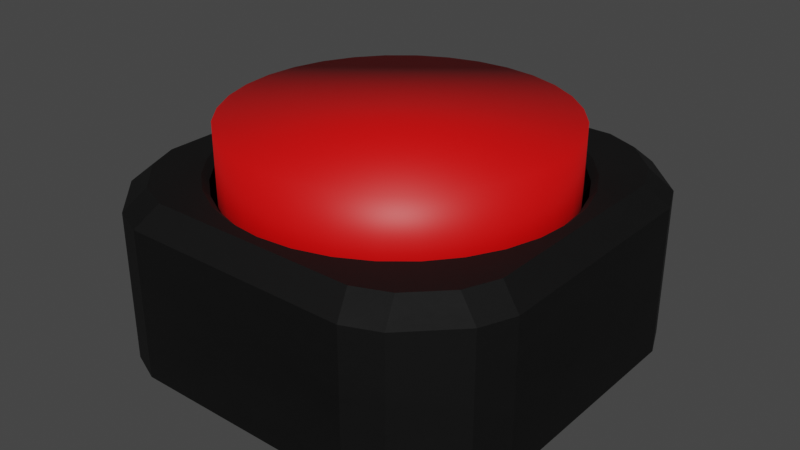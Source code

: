 # Source: bigredbuttonHighPolly.blend  (saved by Blender 3.1.7; exported with 4.5.12 LTS)
import bpy
from mathutils import Matrix  # noqa: F401  (used for matrix-valued properties, if any)

bpy.ops.wm.read_factory_settings(use_empty=True)
scene = bpy.context.scene
scene.name = 'Scene'

# ---- collections
col_collection = bpy.data.collections.new('Collection'); scene.collection.children.link(col_collection)

# ---- materials (node trees are filled in below, after node groups)
mat_metal_black_dixon = bpy.data.materials.new('Metal Black Dixon')
mat_metal_black_dixon.use_transparent_shadow = False
mat_metal_black_dixon.pass_index = 1
mat_metal_black_dixon.diffuse_color = (0.02038, 0.02038, 0.02038, 1.0)
mat_metal_black_dixon.roughness = 0.9083
mat_metal_black_dixon.metallic = 1.0
mat_material_002 = bpy.data.materials.new('Material.002')
mat_material_002.use_transparent_shadow = False

# ---- material node trees
mat_metal_black_dixon.use_nodes = True; mat_metal_black_dixon.node_tree.nodes.clear()
_N = mat_metal_black_dixon.node_tree.nodes; _L = mat_metal_black_dixon.node_tree.links
n0 = _N.new('ShaderNodeOutputMaterial'); n0.name = 'Material Output'; n0.location = (300, 300)
n1 = _N.new('ShaderNodeBsdfPrincipled'); n1.name = 'Principled BSDF'; n1.location = (10, 300)
n1.distribution = 'GGX'
n1.subsurface_method = 'BURLEY'
n1.inputs[1].default_value = 1.0
n1.inputs[3].default_value = 1.45
n1.inputs[13].default_value = 0.6045
n1.inputs[27].default_value = (0.0, 0.0, 0.0, 1.0)
n1.inputs[28].default_value = 1.0
n2 = _N.new('ShaderNodeRGB'); n2.name = 'RGB'; n2.location = (-262, 378)
n2.outputs[0].default_value = (0.02452, 0.02452, 0.02452, 1.0)
n3 = _N.new('ShaderNodeTexCoord'); n3.name = 'Texture Coordinate.001'; n3.location = (-1663, 314)
n4 = _N.new('ShaderNodeMapping'); n4.name = 'Mapping.001'; n4.location = (-1455, 321)
n4.width = 240
n5 = _N.new('ShaderNodeTexNoise'); n5.name = 'Noise Texture.001'; n5.location = (-1057, 263)
n5.inputs[2].default_value = 0.1
n5.inputs[3].default_value = 16.0
n5.inputs[4].default_value = 0.7667
n6 = _N.new('ShaderNodeValToRGB'); n6.name = 'ColorRamp.001'; n6.location = (-708, 177)
n6.color_ramp.interpolation = 'B_SPLINE'
while len(n6.color_ramp.elements) > 1: n6.color_ramp.elements.remove(n6.color_ramp.elements[-1])
n6.color_ramp.elements[0].position = 0.2818; n6.color_ramp.elements[0].color = (0.0, 0.0, 0.0, 1.0)
_e = n6.color_ramp.elements.new(0.55); _e.color = (1.0, 1.0, 1.0, 1.0)
n7 = _N.new('ShaderNodeBump'); n7.name = 'Bump'; n7.location = (-280, -170)
n7.inputs[0].default_value = 0.01
n7.inputs[1].default_value = 1.0
n7.inputs[2].default_value = 1.0
_L.new(n4.outputs[0], n5.inputs[0])
_L.new(n3.outputs[0], n4.inputs[0])
_L.new(n2.outputs[0], n1.inputs[0])
_L.new(n5.outputs[1], n6.inputs[0])
_L.new(n6.outputs[0], n1.inputs[2])
_L.new(n6.outputs[0], n7.inputs[3])
_L.new(n7.outputs[0], n1.inputs[5])
_L.new(n1.outputs[0], n0.inputs[0])
n0.is_active_output = True
mat_material_002.use_nodes = True; mat_material_002.node_tree.nodes.clear()
_N = mat_material_002.node_tree.nodes; _L = mat_material_002.node_tree.links
n0 = _N.new('ShaderNodeOutputMaterial'); n0.name = 'Material Output'; n0.location = (300, 300)
n1 = _N.new('ShaderNodeBsdfPrincipled'); n1.name = 'Principled BSDF'; n1.location = (10, 300)
n1.distribution = 'GGX'
n1.subsurface_method = 'RANDOM_WALK_SKIN'
n1.inputs[0].default_value = (0.8, 0.0009353, 0.0009353, 1.0)
n1.inputs[3].default_value = 1.45
n1.inputs[27].default_value = (0.0, 0.0, 0.0, 1.0)
n1.inputs[28].default_value = 1.0
_L.new(n1.outputs[0], n0.inputs[0])
n0.is_active_output = True

# ---- world
world_world = bpy.data.worlds.new('World'); scene.world = world_world
world_world.use_nodes = True; world_world.node_tree.nodes.clear()
_N = world_world.node_tree.nodes; _L = world_world.node_tree.links
n0 = _N.new('ShaderNodeOutputWorld'); n0.name = 'World Output'; n0.location = (300, 300)
n1 = _N.new('ShaderNodeBackground'); n1.name = 'Background'; n1.location = (10, 300)
n1.inputs[0].default_value = (0.05088, 0.05088, 0.05088, 1.0)
_L.new(n1.outputs[0], n0.inputs[0])
n0.is_active_output = True
world_world.color = (0.05088, 0.05088, 0.05088)
world_world.use_sun_shadow = False
world_world.sun_shadow_jitter_overblur = 0.0

# ---- meshes
me_cube_001 = bpy.data.meshes.new('Cube.001')
me_cube_001.from_pydata([(-0.0551, -0.1, -7.451e-09), (9.313e-10, 0.08129, 0.0388), (-0.07109, -0.09338, -7.451e-09), (0.01586, 0.07973, 0.0388), (-0.09338, -0.07109, -7.451e-09), (-0.1, -0.0551, -7.451e-09), (0.03111, 0.0751, 0.0388), (-0.1, 0.0551, -7.451e-09), (-0.09338, 0.07109, -7.451e-09), (0.04516, 0.06759, 0.0388), (-0.07109, 0.09338, -7.451e-09), (-0.0551, 0.1, -7.451e-09), (0.1, -0.0551, -7.451e-09), (0.05748, 0.05748, 0.0388), (0.09338, -0.07109, -7.451e-09), (0.07109, -0.09338, -7.451e-09), (0.06759, 0.04516, 0.0388), (0.0551, -0.1, -7.451e-09), (0.0551, 0.1, -7.451e-09), (0.0751, 0.03111, 0.0388), (0.07109, 0.09338, -7.451e-09), (0.09338, 0.07109, -7.451e-09), (0.07973, 0.01586, 0.0388), (0.1, 0.0551, -7.451e-09), (0.08129, -3.088e-09, 0.0388), (-0.08949, -0.05074, 0.2), (-0.08286, -0.06674, 0.2), (0.07973, -0.01586, 0.0388), (-0.1, -0.05509, 0.1768), (-0.09337, -0.07109, 0.1768), (0.0751, -0.03111, 0.0388), (-0.06674, -0.08286, 0.2), (-0.05074, -0.08949, 0.2), (-0.07109, -0.09337, 0.1768), (0.06759, -0.04516, 0.0388), (-0.05509, -0.1, 0.1768), (-0.05074, 0.08949, 0.2), (0.05748, -0.05748, 0.0388), (-0.06674, 0.08286, 0.2), (0.04516, -0.06759, 0.0388), (-0.05509, 0.1, 0.1768), (-0.07109, 0.09337, 0.1768), (0.03111, -0.0751, 0.0388), (-0.08286, 0.06674, 0.2), (-0.08949, 0.05074, 0.2), (0.01586, -0.07973, 0.0388), (-0.09337, 0.07109, 0.1768), (-0.1, 0.05509, 0.1768), (0.05074, -0.08949, 0.2), (-6.175e-09, -0.08129, 0.0388), (0.06674, -0.08286, 0.2), (-0.01586, -0.07973, 0.0388), (0.05509, -0.1, 0.1768), (0.07109, -0.09337, 0.1768), (0.08286, -0.06674, 0.2), (-0.03111, -0.0751, 0.0388), (0.08949, -0.05074, 0.2), (0.09337, -0.07109, 0.1768), (-0.04516, -0.06759, 0.0388), (0.1, -0.05509, 0.1768), (-0.05748, -0.05748, 0.0388), (0.08949, 0.05074, 0.2), (0.08286, 0.06674, 0.2), (0.1, 0.05509, 0.1768), (-0.06759, -0.04516, 0.0388), (0.09337, 0.07109, 0.1768), (0.06674, 0.08286, 0.2), (-0.0751, -0.03111, 0.0388), (0.05074, 0.08949, 0.2), (-0.07973, -0.01586, 0.0388), (0.07109, 0.09337, 0.1768), (0.05509, 0.1, 0.1768), (-0.08129, 1.435e-09, 0.0388), (-0.07973, 0.01586, 0.0388), (-0.0751, 0.03111, 0.0388), (-0.06759, 0.04516, 0.0388), (-0.05748, 0.05748, 0.0388), (-0.04516, 0.06759, 0.0388), (-0.03111, 0.0751, 0.0388), (-0.01586, 0.07973, 0.0388), (0.04688, -0.07016, 0.2), (0.04516, -0.06759, 0.1923), (0.03229, -0.07796, 0.2), (0.03111, -0.0751, 0.1923), (0.07796, 0.03229, 0.2), (0.0751, 0.03111, 0.1923), (0.07016, 0.04688, 0.2), (0.06759, 0.04516, 0.1923), (0.08438, -3.289e-09, 0.2), (0.08129, -3.088e-09, 0.1923), (0.07973, 0.01586, 0.1923), (0.08276, 0.01646, 0.2), (0.01646, -0.08276, 0.2), (0.01586, -0.07973, 0.1923), (-0.04688, 0.07016, 0.2), (-0.04516, 0.06759, 0.1923), (-0.03229, 0.07796, 0.2), (-0.03111, 0.0751, 0.1923), (-0.01646, 0.08276, 0.2), (-0.01586, 0.07973, 0.1923), (2.212e-09, 0.08438, 0.2), (9.313e-10, 0.08129, 0.1923), (-6.548e-09, -0.08438, 0.2), (-6.175e-09, -0.08129, 0.1923), (-0.08438, 1.397e-09, 0.2), (-0.08129, 1.435e-09, 0.1923), (-0.07016, -0.04688, 0.2), (-0.06759, -0.04516, 0.1923), (-0.07796, -0.03229, 0.2), (-0.0751, -0.03111, 0.1923), (-0.07973, -0.01586, 0.1923), (-0.08276, -0.01646, 0.2), (-0.01646, -0.08276, 0.2), (-0.01586, -0.07973, 0.1923), (-0.03229, -0.07796, 0.2), (-0.03111, -0.0751, 0.1923), (-0.04688, -0.07016, 0.2), (-0.04516, -0.06759, 0.1923), (-0.0704, 0.03991, 0.1923), (-0.07307, 0.04143, 0.2), (-0.07016, 0.04688, 0.2), (-0.06759, 0.04516, 0.1923), (-0.05748, 0.05748, 0.1923), (-0.05967, 0.05967, 0.2), (0.03229, 0.07796, 0.2), (0.03111, 0.0751, 0.1923), (0.01646, 0.08276, 0.2), (0.01586, 0.07973, 0.1923), (0.04516, 0.06759, 0.1923), (0.04688, 0.07016, 0.2), (0.05748, 0.05748, 0.1923), (0.05967, 0.05967, 0.2), (0.08276, -0.01646, 0.2), (0.07973, -0.01586, 0.1923), (-0.05748, -0.05748, 0.1923), (-0.05967, -0.05967, 0.2), (0.0704, -0.03991, 0.1923), (0.07307, -0.04143, 0.2), (0.07796, -0.03229, 0.2), (0.0751, -0.03111, 0.1923), (-0.07973, 0.01586, 0.1923), (-0.08276, 0.01646, 0.2), (-0.07796, 0.03229, 0.2), (-0.0751, 0.03111, 0.1923), (0.06759, -0.04516, 0.1923), (0.07016, -0.04688, 0.2), (0.05748, -0.05748, 0.1923), (0.05967, -0.05967, 0.2)], [], [(11, 40, 71, 18), (31, 26, 29, 33), (5, 28, 47, 7), (48, 32, 35, 52), (23, 63, 59, 12), (41, 10, 8, 46), (53, 15, 14, 57), (65, 21, 20, 70), (17, 52, 35, 0), (25, 44, 47, 28), (71, 40, 36, 68), (59, 63, 61, 56), (16, 19, 85, 87), (37, 39, 81, 146), (43, 38, 41, 46), (66, 62, 65, 70), (54, 50, 53, 57), (17, 0, 2, 4, 5, 7, 8, 10, 11, 18, 20, 21, 23, 12, 14, 15), (35, 32, 31, 33), (25, 28, 29, 26), (47, 44, 43, 46), (36, 40, 41, 38), (71, 68, 66, 70), (61, 63, 65, 62), (59, 56, 54, 57), (48, 52, 53, 50), (0, 35, 33, 2), (28, 5, 4, 29), (46, 8, 7, 47), (15, 53, 52, 17), (40, 11, 10, 41), (70, 20, 18, 71), (12, 59, 57, 14), (21, 65, 63, 23), (2, 33, 29, 4), (49, 51, 113, 103), (128, 9, 13, 130), (127, 3, 6, 125), (27, 30, 139, 133), (22, 24, 89, 90), (13, 16, 87, 130), (137, 56, 61, 62, 66, 68, 36, 38, 43, 44, 119, 120, 123, 94, 96, 98, 100, 126, 124, 129, 131, 86, 84, 91, 88, 132, 138), (24, 27, 133, 89), (45, 49, 103, 93), (30, 34, 144, 136, 139), (140, 73, 74, 143), (42, 45, 93, 83), (44, 25, 26, 31, 32, 48, 50, 54, 56, 137, 145, 147, 80, 82, 92, 102, 112, 114, 116, 135, 106, 108, 111, 104, 141, 142, 119), (19, 22, 90, 85), (95, 77, 78, 97), (105, 72, 73, 140), (55, 58, 117, 115), (58, 60, 134, 117), (143, 74, 75, 121, 118), (109, 67, 69, 110), (134, 60, 64, 107), (51, 55, 115, 113), (107, 64, 67, 109), (110, 69, 72, 105), (34, 37, 146, 144), (121, 75, 76, 122), (125, 6, 9, 128), (97, 78, 79, 99), (122, 76, 77, 95), (99, 79, 1, 101), (101, 1, 3, 127), (58, 55, 51, 49, 45, 42, 39, 37, 34, 30, 27, 24, 22, 19, 16, 13, 9, 6, 3, 1, 79, 78, 77, 76, 75, 74, 73, 72, 69, 67, 64, 60), (85, 90, 91, 84), (88, 91, 90, 89), (81, 83, 82, 80), (84, 86, 87, 85), (97, 99, 98, 96), (93, 103, 102, 92), (109, 110, 111, 108), (113, 115, 114, 112), (121, 122, 123, 120), (101, 127, 126, 100), (125, 128, 129, 124), (128, 130, 131, 129), (89, 133, 132, 88), (117, 134, 135, 116), (137, 138, 139, 136), (105, 140, 141, 104), (140, 143, 142, 141), (136, 144, 145, 137), (144, 146, 147, 145), (80, 147, 146, 81), (104, 111, 110, 105), (124, 126, 127, 125), (83, 93, 92, 82), (95, 97, 96, 94), (99, 101, 100, 98), (107, 109, 108, 106), (103, 113, 112, 102), (115, 117, 116, 114), (118, 121, 120, 119), (94, 123, 122, 95), (86, 131, 130, 87), (106, 135, 134, 107), (119, 142, 143, 118), (133, 139, 138, 132), (39, 42, 83, 81)])
_uv = me_cube_001.uv_layers.new(name='UVMap')
_uv.uv.foreach_set('vector', [0.375, 0.3061, 0.6119, 0.3061, 0.6119, 0.4439, 0.375, 0.4439, 0.8334, 0.7286, 0.8536, 0.7084, 0.8667, 0.7139, 0.8389, 0.7417, 0.375, 0.05613, 0.6119, 0.05613, 0.6119, 0.1939, 0.375, 0.1939, 0.6866, 0.7369, 0.8134, 0.7369, 0.8189, 0.75, 0.6811, 0.75, 0.375, 0.5561, 0.6119, 0.5561, 0.6119, 0.6939, 0.375, 0.6939, 0.6119, 0.2779, 0.375, 0.2779, 0.375, 0.2221, 0.6119, 0.2221, 0.6119, 0.7779, 0.375, 0.7779, 0.375, 0.7221, 0.6119, 0.7221, 0.6119, 0.5279, 0.375, 0.5279, 0.375, 0.4721, 0.6119, 0.4721, 0.375, 0.8061, 0.6119, 0.8061, 0.6119, 0.9439, 0.375, 0.9439, 0.8619, 0.6884, 0.8619, 0.5616, 0.875, 0.5561, 0.875, 0.6939, 0.6811, 0.5, 0.8189, 0.5, 0.8134, 0.5131, 0.6866, 0.5131, 0.6119, 0.6939, 0.6119, 0.5561, 0.6381, 0.5616, 0.6381, 0.6884, 0.8438, 0.5, 0.8125, 0.5, 0.8125, 0.5959, 0.8438, 0.5959, 0.625, 0.5, 0.5938, 0.5, 0.5938, 0.5959, 0.625, 0.5959, 0.8536, 0.5416, 0.8334, 0.5214, 0.8389, 0.5083, 0.8667, 0.5361, 0.6666, 0.5214, 0.6464, 0.5416, 0.6333, 0.5361, 0.6611, 0.5083, 0.6464, 0.7084, 0.6666, 0.7286, 0.6611, 0.7417, 0.6333, 0.7139, 0.3189, 0.75, 0.1811, 0.75, 0.1611, 0.7417, 0.1333, 0.7139, 0.125, 0.6939, 0.125, 0.5561, 0.1333, 0.5361, 0.1611, 0.5083, 0.1811, 0.5, 0.3189, 0.5, 0.3389, 0.5083, 0.3667, 0.5361, 0.375, 0.5561, 0.375, 0.6939, 0.3667, 0.7139, 0.3389, 0.7417, 0.8189, 0.75, 0.8134, 0.7369, 0.8334, 0.7286, 0.8389, 0.7417, 0.8619, 0.6884, 0.875, 0.6939, 0.8667, 0.7139, 0.8536, 0.7084, 0.875, 0.5561, 0.8619, 0.5616, 0.8536, 0.5416, 0.8667, 0.5361, 0.8134, 0.5131, 0.8189, 0.5, 0.8389, 0.5083, 0.8334, 0.5214, 0.6811, 0.5, 0.6866, 0.5131, 0.6666, 0.5214, 0.6611, 0.5083, 0.6381, 0.5499, 0.6258, 0.5448, 0.6333, 0.5361, 0.6464, 0.5416, 0.6258, 0.7052, 0.6381, 0.7001, 0.6464, 0.7084, 0.6333, 0.7139, 0.6866, 0.7369, 0.6811, 0.75, 0.6611, 0.7417, 0.6666, 0.7286, 0.375, 0.0, 0.6119, 0.0, 0.6119, 0.008282, 0.375, 0.008279, 0.6119, 0.05613, 0.375, 0.05613, 0.375, 0.03614, 0.6119, 0.03614, 0.6119, 0.2221, 0.375, 0.2221, 0.375, 0.1939, 0.6119, 0.1939, 0.375, 0.7779, 0.6119, 0.7779, 0.6119, 0.8061, 0.375, 0.8061, 0.6119, 0.3061, 0.375, 0.3061, 0.375, 0.2779, 0.6119, 0.2779, 0.6119, 0.4721, 0.375, 0.4721, 0.375, 0.4439, 0.6119, 0.4439, 0.375, 0.6939, 0.6119, 0.6939, 0.6119, 0.7221, 0.375, 0.7221, 0.375, 0.5279, 0.6119, 0.5279, 0.6119, 0.5561, 0.375, 0.5561, 0.375, 0.008279, 0.6119, 0.008282, 0.6119, 0.03614, 0.375, 0.03614, 0.5, 0.5, 0.4688, 0.5, 0.4688, 0.5959, 0.5, 0.5959, 0.9062, 0.5959, 0.9062, 0.5, 0.875, 0.5, 0.875, 0.5959, 0.9688, 0.5959, 0.9688, 0.5, 0.9375, 0.5, 0.9375, 0.5959, 0.7188, 0.5, 0.6875, 0.5, 0.6875, 0.5959, 0.7188, 0.5959, 0.7812, 0.5, 0.75, 0.5, 0.75, 0.5959, 0.7812, 0.5959, 0.875, 0.5, 0.8438, 0.5, 0.8438, 0.5959, 0.875, 0.5959, 0.6587, 0.6768, 0.6381, 0.6884, 0.6381, 0.5616, 0.6464, 0.5416, 0.6666, 0.5214, 0.6866, 0.5131, 0.8134, 0.5131, 0.8334, 0.5214, 0.8536, 0.5416, 0.8619, 0.5616, 0.8413, 0.5732, 0.8377, 0.5664, 0.8246, 0.5504, 0.8086, 0.5373, 0.7904, 0.5276, 0.7706, 0.5216, 0.75, 0.5195, 0.7294, 0.5216, 0.7096, 0.5276, 0.6914, 0.5373, 0.6754, 0.5504, 0.6623, 0.5664, 0.6526, 0.5846, 0.6466, 0.6044, 0.6445, 0.625, 0.6466, 0.6456, 0.6526, 0.6654, 0.75, 0.5, 0.7188, 0.5, 0.7188, 0.5959, 0.75, 0.5959, 0.5312, 0.5, 0.5, 0.5, 0.5, 0.5959, 0.5312, 0.5959, 0.6875, 0.5, 0.6562, 0.5, 0.6562, 0.5959, 0.6679, 0.5959, 0.6875, 0.5959, 0.2188, 0.5959, 0.2188, 0.5, 0.1875, 0.5, 0.1875, 0.5959, 0.5625, 0.5, 0.5312, 0.5, 0.5312, 0.5959, 0.5625, 0.5959, 0.8619, 0.5616, 0.8619, 0.6884, 0.8536, 0.7084, 0.8334, 0.7286, 0.8134, 0.7369, 0.6866, 0.7369, 0.6666, 0.7286, 0.6464, 0.7084, 0.6381, 0.6884, 0.6587, 0.6768, 0.6623, 0.6836, 0.6754, 0.6996, 0.6914, 0.7127, 0.7096, 0.7224, 0.7294, 0.7284, 0.75, 0.7305, 0.7706, 0.7284, 0.7904, 0.7224, 0.8086, 0.7127, 0.8246, 0.6996, 0.8377, 0.6836, 0.8474, 0.6654, 0.8534, 0.6456, 0.8555, 0.625, 0.8534, 0.6044, 0.8474, 0.5846, 0.8413, 0.5732, 0.8125, 0.5, 0.7812, 0.5, 0.7812, 0.5959, 0.8125, 0.5959, 0.09375, 0.5959, 0.09375, 0.5, 0.0625, 0.5, 0.0625, 0.5959, 0.25, 0.5959, 0.25, 0.5, 0.2188, 0.5, 0.2188, 0.5959, 0.4375, 0.5, 0.4062, 0.5, 0.4062, 0.5959, 0.4375, 0.5959, 0.4062, 0.5, 0.375, 0.5, 0.375, 0.5959, 0.4062, 0.5959, 0.1875, 0.5959, 0.1875, 0.5, 0.1562, 0.5, 0.1562, 0.5959, 0.1679, 0.5959, 0.3125, 0.5959, 0.3125, 0.5, 0.2812, 0.5, 0.2812, 0.5959, 0.375, 0.5959, 0.375, 0.5, 0.3438, 0.5, 0.3438, 0.5959, 0.4688, 0.5, 0.4375, 0.5, 0.4375, 0.5959, 0.4688, 0.5959, 0.3438, 0.5959, 0.3438, 0.5, 0.3125, 0.5, 0.3125, 0.5959, 0.2812, 0.5959, 0.2812, 0.5, 0.25, 0.5, 0.25, 0.5959, 0.6562, 0.5, 0.625, 0.5, 0.625, 0.5959, 0.6562, 0.5959, 0.1562, 0.5959, 0.1562, 0.5, 0.125, 0.5, 0.125, 0.5959, 0.9375, 0.5959, 0.9375, 0.5, 0.9062, 0.5, 0.9062, 0.5959, 0.0625, 0.5959, 0.0625, 0.5, 0.03125, 0.5, 0.03125, 0.5959, 0.125, 0.5959, 0.125, 0.5, 0.09375, 0.5, 0.09375, 0.5959, 0.03125, 0.5959, 0.03125, 0.5, 0.0, 0.5, 0.0, 0.5959, 1.0, 0.5959, 1.0, 0.5, 0.9688, 0.5, 0.9688, 0.5959, 0.6167, 0.05045, 0.6582, 0.02827, 0.7032, 0.01461, 0.75, 0.01, 0.7968, 0.01461, 0.8418, 0.02827, 0.8833, 0.05045, 0.9197, 0.08029, 0.9496, 0.1167, 0.9717, 0.1582, 0.9854, 0.2032, 0.99, 0.25, 0.9854, 0.2968, 0.9717, 0.3418, 0.9496, 0.3833, 0.9197, 0.4197, 0.8833, 0.4496, 0.8418, 0.4717, 0.7968, 0.4854, 0.75, 0.49, 0.7032, 0.4854, 0.6582, 0.4717, 0.6167, 0.4496, 0.5803, 0.4197, 0.5504, 0.3833, 0.5283, 0.3418, 0.5146, 0.2968, 0.51, 0.25, 0.5146, 0.2032, 0.5283, 0.1582, 0.5504, 0.1167, 0.5803, 0.08029, 0.6561, 0.5861, 0.6503, 0.6052, 0.6466, 0.6044, 0.6526, 0.5846, 0.6445, 0.625, 0.6466, 0.6044, 0.6503, 0.6052, 0.6484, 0.625, 0.6935, 0.7095, 0.7111, 0.7189, 0.7096, 0.7224, 0.6914, 0.7127, 0.6526, 0.5846, 0.6623, 0.5664, 0.6655, 0.5685, 0.6561, 0.5861, 0.7889, 0.5311, 0.7698, 0.5253, 0.7706, 0.5216, 0.7904, 0.5276, 0.7302, 0.7247, 0.75, 0.7266, 0.75, 0.7305, 0.7294, 0.7284, 0.8439, 0.6639, 0.8497, 0.6448, 0.8534, 0.6456, 0.8474, 0.6654, 0.7698, 0.7247, 0.7889, 0.7189, 0.7904, 0.7224, 0.7706, 0.7284, 0.8345, 0.5685, 0.8219, 0.5531, 0.8246, 0.5504, 0.8377, 0.5664, 0.75, 0.5234, 0.7302, 0.5253, 0.7294, 0.5216, 0.75, 0.5195, 0.7111, 0.5311, 0.6935, 0.5405, 0.6914, 0.5373, 0.7096, 0.5276, 0.6935, 0.5405, 0.6781, 0.5531, 0.6754, 0.5504, 0.6914, 0.5373, 0.6484, 0.625, 0.6503, 0.6448, 0.6466, 0.6456, 0.6445, 0.625, 0.8065, 0.7095, 0.8219, 0.6969, 0.8246, 0.6996, 0.8086, 0.7127, 0.6587, 0.6768, 0.6526, 0.6654, 0.6561, 0.6639, 0.662, 0.6749, 0.8516, 0.625, 0.8497, 0.6052, 0.8534, 0.6044, 0.8555, 0.625, 0.8497, 0.6052, 0.8439, 0.5861, 0.8474, 0.5846, 0.8534, 0.6044, 0.662, 0.6749, 0.6655, 0.6815, 0.6623, 0.6836, 0.6587, 0.6768, 0.6655, 0.6815, 0.6781, 0.6969, 0.6754, 0.6996, 0.6623, 0.6836, 0.6914, 0.7127, 0.6754, 0.6996, 0.6781, 0.6969, 0.6935, 0.7095, 0.8555, 0.625, 0.8534, 0.6456, 0.8497, 0.6448, 0.8516, 0.625, 0.7096, 0.5276, 0.7294, 0.5216, 0.7302, 0.5253, 0.7111, 0.5311, 0.7111, 0.7189, 0.7302, 0.7247, 0.7294, 0.7284, 0.7096, 0.7224, 0.8065, 0.5405, 0.7889, 0.5311, 0.7904, 0.5276, 0.8086, 0.5373, 0.7698, 0.5253, 0.75, 0.5234, 0.75, 0.5195, 0.7706, 0.5216, 0.8345, 0.6815, 0.8439, 0.6639, 0.8474, 0.6654, 0.8377, 0.6836, 0.75, 0.7266, 0.7698, 0.7247, 0.7706, 0.7284, 0.75, 0.7305, 0.7889, 0.7189, 0.8065, 0.7095, 0.8086, 0.7127, 0.7904, 0.7224, 0.838, 0.5751, 0.8345, 0.5685, 0.8377, 0.5664, 0.8413, 0.5732, 0.8086, 0.5373, 0.8246, 0.5504, 0.8219, 0.5531, 0.8065, 0.5405, 0.6623, 0.5664, 0.6754, 0.5504, 0.6781, 0.5531, 0.6655, 0.5685, 0.8377, 0.6836, 0.8246, 0.6996, 0.8219, 0.6969, 0.8345, 0.6815, 0.8413, 0.5732, 0.8474, 0.5846, 0.8439, 0.5861, 0.838, 0.5751, 0.6503, 0.6448, 0.6561, 0.6639, 0.6526, 0.6654, 0.6466, 0.6456, 0.5938, 0.5, 0.5625, 0.5, 0.5625, 0.5959, 0.5938, 0.5959])
_uv = me_cube_001.uv_layers.new(name='automap')
_uv.uv.foreach_set('vector', [0.4559, 0.5, 0.4559, 0.6415, 0.5441, 0.6415, 0.5441, 0.5, 0.4466, 0.66, 0.4337, 0.66, 0.4253, 0.6415, 0.4431, 0.6415, 0.4559, 0.5, 0.4559, 0.6415, 0.5441, 0.6415, 0.5441, 0.5, 0.5406, 0.66, 0.4594, 0.66, 0.4559, 0.6415, 0.5441, 0.6415, 0.5441, 0.5, 0.5441, 0.6415, 0.4559, 0.6415, 0.4559, 0.5, 0.4431, 0.6415, 0.4431, 0.5, 0.4253, 0.5, 0.4253, 0.6415, 0.5569, 0.6415, 0.5569, 0.5, 0.5747, 0.5, 0.5747, 0.6415, 0.5747, 0.6415, 0.5747, 0.5, 0.5569, 0.5, 0.5569, 0.6415, 0.5441, 0.5, 0.5441, 0.6415, 0.4559, 0.6415, 0.4559, 0.5, 0.4594, 0.66, 0.5406, 0.66, 0.5441, 0.6415, 0.4559, 0.6415, 0.5441, 0.6415, 0.4559, 0.6415, 0.4594, 0.66, 0.5406, 0.66, 0.4559, 0.6415, 0.5441, 0.6415, 0.5406, 0.66, 0.4594, 0.66, 0.5361, 0.531, 0.5249, 0.531, 0.5249, 0.6539, 0.5361, 0.6539, 0.546, 0.531, 0.5361, 0.531, 0.5361, 0.6539, 0.546, 0.6539, 0.4337, 0.66, 0.4466, 0.66, 0.4431, 0.6415, 0.4253, 0.6415, 0.5534, 0.66, 0.5663, 0.66, 0.5747, 0.6415, 0.5569, 0.6415, 0.5663, 0.66, 0.5534, 0.66, 0.5569, 0.6415, 0.5747, 0.6415, 0.5441, 0.42, 0.4559, 0.42, 0.4431, 0.4253, 0.4253, 0.4431, 0.42, 0.4559, 0.42, 0.5441, 0.4253, 0.5569, 0.4431, 0.5747, 0.4559, 0.58, 0.5441, 0.58, 0.5569, 0.5747, 0.5747, 0.5569, 0.58, 0.5441, 0.58, 0.4559, 0.5747, 0.4431, 0.5569, 0.4253, 0.4559, 0.6415, 0.4594, 0.66, 0.4466, 0.66, 0.4431, 0.6415, 0.4594, 0.66, 0.4559, 0.6415, 0.4431, 0.6415, 0.4466, 0.66, 0.5441, 0.6415, 0.5406, 0.66, 0.5534, 0.66, 0.5569, 0.6415, 0.4594, 0.66, 0.4559, 0.6415, 0.4431, 0.6415, 0.4466, 0.66, 0.5441, 0.6415, 0.5406, 0.66, 0.5534, 0.66, 0.5569, 0.6415, 0.5406, 0.66, 0.5441, 0.6415, 0.5569, 0.6415, 0.5534, 0.66, 0.4559, 0.6415, 0.4594, 0.66, 0.4466, 0.66, 0.4431, 0.6415, 0.5406, 0.66, 0.5441, 0.6415, 0.5569, 0.6415, 0.5534, 0.66, 0.4559, 0.5, 0.4559, 0.6415, 0.4431, 0.6415, 0.4431, 0.5, 0.4559, 0.6415, 0.4559, 0.5, 0.4431, 0.5, 0.4431, 0.6415, 0.5569, 0.6415, 0.5569, 0.5, 0.5441, 0.5, 0.5441, 0.6415, 0.5569, 0.5, 0.5569, 0.6415, 0.5441, 0.6415, 0.5441, 0.5, 0.4559, 0.6415, 0.4559, 0.5, 0.4431, 0.5, 0.4431, 0.6415, 0.5569, 0.6415, 0.5569, 0.5, 0.5441, 0.5, 0.5441, 0.6415, 0.4559, 0.5, 0.4559, 0.6415, 0.4431, 0.6415, 0.4431, 0.5, 0.5569, 0.5, 0.5569, 0.6415, 0.5441, 0.6415, 0.5441, 0.5, 0.4431, 0.5, 0.4431, 0.6415, 0.4253, 0.6415, 0.4253, 0.5, 0.5, 0.531, 0.4873, 0.531, 0.4873, 0.6539, 0.5, 0.6539, 0.5361, 0.6539, 0.5361, 0.531, 0.546, 0.531, 0.546, 0.6539, 0.5127, 0.6539, 0.5127, 0.531, 0.5249, 0.531, 0.5249, 0.6539, 0.4873, 0.531, 0.4751, 0.531, 0.4751, 0.6539, 0.4873, 0.6539, 0.5127, 0.531, 0.5, 0.531, 0.5, 0.6539, 0.5127, 0.6539, 0.546, 0.531, 0.5361, 0.531, 0.5361, 0.6539, 0.546, 0.6539, 0.5585, 0.4668, 0.5716, 0.4594, 0.5716, 0.5406, 0.5663, 0.5534, 0.5534, 0.5663, 0.5406, 0.5716, 0.4594, 0.5716, 0.4466, 0.5663, 0.4337, 0.5534, 0.4284, 0.5406, 0.4415, 0.5332, 0.4439, 0.5375, 0.4523, 0.5477, 0.4625, 0.5561, 0.4742, 0.5624, 0.4868, 0.5662, 0.5, 0.5675, 0.5132, 0.5662, 0.5258, 0.5624, 0.5375, 0.5561, 0.5477, 0.5477, 0.5561, 0.5375, 0.5624, 0.5258, 0.5662, 0.5132, 0.5675, 0.5, 0.5662, 0.4868, 0.5624, 0.4742, 0.5, 0.531, 0.4873, 0.531, 0.4873, 0.6539, 0.5, 0.6539, 0.5127, 0.531, 0.5, 0.531, 0.5, 0.6539, 0.5127, 0.6539, 0.4751, 0.531, 0.4639, 0.531, 0.4639, 0.6539, 0.4681, 0.6539, 0.4751, 0.6539, 0.5127, 0.6539, 0.5127, 0.531, 0.5249, 0.531, 0.5249, 0.6539, 0.5249, 0.531, 0.5127, 0.531, 0.5127, 0.6539, 0.5249, 0.6539, 0.4284, 0.5406, 0.4284, 0.4594, 0.4337, 0.4466, 0.4466, 0.4337, 0.4594, 0.4284, 0.5406, 0.4284, 0.5534, 0.4337, 0.5663, 0.4466, 0.5716, 0.4594, 0.5585, 0.4668, 0.5561, 0.4625, 0.5477, 0.4523, 0.5375, 0.4439, 0.5258, 0.4376, 0.5132, 0.4338, 0.5, 0.4325, 0.4868, 0.4338, 0.4742, 0.4376, 0.4625, 0.4439, 0.4523, 0.4523, 0.4439, 0.4625, 0.4376, 0.4742, 0.4338, 0.4868, 0.4325, 0.5, 0.4338, 0.5132, 0.4376, 0.5258, 0.4415, 0.5332, 0.5249, 0.531, 0.5127, 0.531, 0.5127, 0.6539, 0.5249, 0.6539, 0.4639, 0.6539, 0.4639, 0.531, 0.4751, 0.531, 0.4751, 0.6539, 0.5, 0.6539, 0.5, 0.531, 0.5127, 0.531, 0.5127, 0.6539, 0.4751, 0.531, 0.4639, 0.531, 0.4639, 0.6539, 0.4751, 0.6539, 0.4639, 0.531, 0.454, 0.531, 0.454, 0.6539, 0.4639, 0.6539, 0.5249, 0.6539, 0.5249, 0.531, 0.5361, 0.531, 0.5361, 0.6539, 0.5319, 0.6539, 0.4751, 0.6539, 0.4751, 0.531, 0.4873, 0.531, 0.4873, 0.6539, 0.454, 0.6539, 0.454, 0.531, 0.4639, 0.531, 0.4639, 0.6539, 0.4873, 0.531, 0.4751, 0.531, 0.4751, 0.6539, 0.4873, 0.6539, 0.4639, 0.6539, 0.4639, 0.531, 0.4751, 0.531, 0.4751, 0.6539, 0.4873, 0.6539, 0.4873, 0.531, 0.5, 0.531, 0.5, 0.6539, 0.4639, 0.531, 0.454, 0.531, 0.454, 0.6539, 0.4639, 0.6539, 0.5361, 0.6539, 0.5361, 0.531, 0.546, 0.531, 0.546, 0.6539, 0.5249, 0.6539, 0.5249, 0.531, 0.5361, 0.531, 0.5361, 0.6539, 0.4751, 0.6539, 0.4751, 0.531, 0.4873, 0.531, 0.4873, 0.6539, 0.454, 0.6539, 0.454, 0.531, 0.4639, 0.531, 0.4639, 0.6539, 0.4873, 0.6539, 0.4873, 0.531, 0.5, 0.531, 0.5, 0.6539, 0.5, 0.6539, 0.5, 0.531, 0.5127, 0.531, 0.5127, 0.6539, 0.4639, 0.4459, 0.4751, 0.4399, 0.4873, 0.4362, 0.5, 0.435, 0.5127, 0.4362, 0.5249, 0.4399, 0.5361, 0.4459, 0.546, 0.454, 0.5541, 0.4639, 0.5601, 0.4751, 0.5638, 0.4873, 0.565, 0.5, 0.5638, 0.5127, 0.5601, 0.5249, 0.5541, 0.5361, 0.546, 0.546, 0.5361, 0.5541, 0.5249, 0.5601, 0.5127, 0.5638, 0.5, 0.565, 0.4873, 0.5638, 0.4751, 0.5601, 0.4639, 0.5541, 0.454, 0.546, 0.4459, 0.5361, 0.4399, 0.5249, 0.4362, 0.5127, 0.435, 0.5, 0.4362, 0.4873, 0.4399, 0.4751, 0.4459, 0.4639, 0.454, 0.454, 0.5249, 0.6539, 0.5127, 0.6539, 0.5132, 0.66, 0.5258, 0.66, 0.5, 0.66, 0.5132, 0.66, 0.5127, 0.6539, 0.5, 0.6539, 0.5361, 0.6539, 0.5249, 0.6539, 0.5258, 0.66, 0.5375, 0.66, 0.5258, 0.66, 0.5375, 0.66, 0.5361, 0.6539, 0.5249, 0.6539, 0.4751, 0.6539, 0.4873, 0.6539, 0.4868, 0.66, 0.4742, 0.66, 0.5127, 0.6539, 0.5, 0.6539, 0.5, 0.66, 0.5132, 0.66, 0.4751, 0.6539, 0.4873, 0.6539, 0.4868, 0.66, 0.4742, 0.66, 0.4873, 0.6539, 0.4751, 0.6539, 0.4742, 0.66, 0.4868, 0.66, 0.5361, 0.6539, 0.546, 0.6539, 0.5477, 0.66, 0.5375, 0.66, 0.5, 0.6539, 0.5127, 0.6539, 0.5132, 0.66, 0.5, 0.66, 0.5249, 0.6539, 0.5361, 0.6539, 0.5375, 0.66, 0.5258, 0.66, 0.5361, 0.6539, 0.546, 0.6539, 0.5477, 0.66, 0.5375, 0.66, 0.5, 0.6539, 0.4873, 0.6539, 0.4868, 0.66, 0.5, 0.66, 0.4639, 0.6539, 0.454, 0.6539, 0.4523, 0.66, 0.4625, 0.66, 0.4668, 0.66, 0.4742, 0.66, 0.4751, 0.6539, 0.4681, 0.6539, 0.5, 0.6539, 0.5127, 0.6539, 0.5132, 0.66, 0.5, 0.66, 0.5127, 0.6539, 0.5249, 0.6539, 0.5258, 0.66, 0.5132, 0.66, 0.4681, 0.6539, 0.4639, 0.6539, 0.4625, 0.66, 0.4668, 0.66, 0.4639, 0.6539, 0.454, 0.6539, 0.4523, 0.66, 0.4625, 0.66, 0.5375, 0.66, 0.5477, 0.66, 0.546, 0.6539, 0.5361, 0.6539, 0.5, 0.66, 0.4868, 0.66, 0.4873, 0.6539, 0.5, 0.6539, 0.5258, 0.66, 0.5132, 0.66, 0.5127, 0.6539, 0.5249, 0.6539, 0.5249, 0.6539, 0.5127, 0.6539, 0.5132, 0.66, 0.5258, 0.66, 0.4639, 0.6539, 0.4751, 0.6539, 0.4742, 0.66, 0.4625, 0.66, 0.4873, 0.6539, 0.5, 0.6539, 0.5, 0.66, 0.4868, 0.66, 0.4639, 0.6539, 0.4751, 0.6539, 0.4742, 0.66, 0.4625, 0.66, 0.5, 0.6539, 0.4873, 0.6539, 0.4868, 0.66, 0.5, 0.66, 0.4751, 0.6539, 0.4639, 0.6539, 0.4625, 0.66, 0.4742, 0.66, 0.5319, 0.6539, 0.5361, 0.6539, 0.5375, 0.66, 0.5332, 0.66, 0.4625, 0.66, 0.4523, 0.66, 0.454, 0.6539, 0.4639, 0.6539, 0.5375, 0.66, 0.5477, 0.66, 0.546, 0.6539, 0.5361, 0.6539, 0.4625, 0.66, 0.4523, 0.66, 0.454, 0.6539, 0.4639, 0.6539, 0.5332, 0.66, 0.5258, 0.66, 0.5249, 0.6539, 0.5319, 0.6539, 0.4873, 0.6539, 0.4751, 0.6539, 0.4742, 0.66, 0.4868, 0.66, 0.5361, 0.531, 0.5249, 0.531, 0.5249, 0.6539, 0.5361, 0.6539])
_uv.active_render = True
me_cube_001.materials.append(mat_metal_black_dixon)
me_cube_001.use_remesh_fix_poles = True
me_cube_001.use_remesh_preserve_attributes = False
me_cube_001.auto_texspace = False
me_cube_001.update()
me_cylinder = bpy.data.meshes.new('Cylinder')
me_cylinder.from_pydata([(0.0, 0.08, -0.025), (0.0, 0.08, 0.025), (0.01561, 0.07846, -0.025), (0.01561, 0.07846, 0.025), (0.03061, 0.07391, -0.025), (0.03061, 0.07391, 0.025), (0.04445, 0.06652, -0.025), (0.04445, 0.06652, 0.025), (0.05657, 0.05657, -0.025), (0.05657, 0.05657, 0.025), (0.06652, 0.04445, -0.025), (0.06652, 0.04445, 0.025), (0.07391, 0.03061, -0.025), (0.07391, 0.03061, 0.025), (0.07846, 0.01561, -0.025), (0.07846, 0.01561, 0.025), (0.08, -3.497e-09, -0.025), (0.08, -3.497e-09, 0.025), (0.07846, -0.01561, -0.025), (0.07846, -0.01561, 0.025), (0.07391, -0.03061, -0.025), (0.07391, -0.03061, 0.025), (0.06652, -0.04445, -0.025), (0.06652, -0.04445, 0.025), (0.05657, -0.05657, -0.025), (0.05657, -0.05657, 0.025), (0.04445, -0.06652, -0.025), (0.04445, -0.06652, 0.025), (0.03061, -0.07391, -0.025), (0.03061, -0.07391, 0.025), (0.01561, -0.07846, -0.025), (0.01561, -0.07846, 0.025), (-6.994e-09, -0.08, -0.025), (-6.994e-09, -0.08, 0.025), (-0.01561, -0.07846, -0.025), (-0.01561, -0.07846, 0.025), (-0.03061, -0.07391, -0.025), (-0.03061, -0.07391, 0.025), (-0.04445, -0.06652, -0.025), (-0.04445, -0.06652, 0.025), (-0.05657, -0.05657, -0.025), (-0.05657, -0.05657, 0.025), (-0.06652, -0.04445, -0.025), (-0.06652, -0.04445, 0.025), (-0.07391, -0.03061, -0.025), (-0.07391, -0.03061, 0.025), (-0.07846, -0.01561, -0.025), (-0.07846, -0.01561, 0.025), (-0.08, 9.54e-10, -0.025), (-0.08, 9.54e-10, 0.025), (-0.07846, 0.01561, -0.025), (-0.07846, 0.01561, 0.025), (-0.07391, 0.03061, -0.025), (-0.07391, 0.03061, 0.025), (-0.06652, 0.04445, -0.025), (-0.06652, 0.04445, 0.025), (-0.05657, 0.05657, -0.025), (-0.05657, 0.05657, 0.025), (-0.04445, 0.06652, -0.025), (-0.04445, 0.06652, 0.025), (-0.03061, 0.07391, -0.025), (-0.03061, 0.07391, 0.025), (-0.01561, 0.07846, -0.025), (-0.01561, 0.07846, 0.025)], [], [(0, 1, 3, 2), (2, 3, 5, 4), (4, 5, 7, 6), (6, 7, 9, 8), (8, 9, 11, 10), (10, 11, 13, 12), (12, 13, 15, 14), (14, 15, 17, 16), (16, 17, 19, 18), (18, 19, 21, 20), (20, 21, 23, 22), (22, 23, 25, 24), (24, 25, 27, 26), (26, 27, 29, 28), (28, 29, 31, 30), (30, 31, 33, 32), (32, 33, 35, 34), (34, 35, 37, 36), (36, 37, 39, 38), (38, 39, 41, 40), (40, 41, 43, 42), (42, 43, 45, 44), (44, 45, 47, 46), (46, 47, 49, 48), (48, 49, 51, 50), (50, 51, 53, 52), (52, 53, 55, 54), (54, 55, 57, 56), (56, 57, 59, 58), (58, 59, 61, 60), (3, 1, 63, 61, 59, 57, 55, 53, 51, 49, 47, 45, 43, 41, 39, 37, 35, 33, 31, 29, 27, 25, 23, 21, 19, 17, 15, 13, 11, 9, 7, 5), (60, 61, 63, 62), (62, 63, 1, 0), (0, 2, 4, 6, 8, 10, 12, 14, 16, 18, 20, 22, 24, 26, 28, 30, 32, 34, 36, 38, 40, 42, 44, 46, 48, 50, 52, 54, 56, 58, 60, 62)])
me_cylinder.polygons.foreach_set('use_smooth', [True] * 34)
_uv = me_cylinder.uv_layers.new(name='UVMap')
_uv.uv.foreach_set('vector', [1.0, 0.5, 1.0, 1.0, 0.9688, 1.0, 0.9688, 0.5, 0.9688, 0.5, 0.9688, 1.0, 0.9375, 1.0, 0.9375, 0.5, 0.9375, 0.5, 0.9375, 1.0, 0.9062, 1.0, 0.9062, 0.5, 0.9062, 0.5, 0.9062, 1.0, 0.875, 1.0, 0.875, 0.5, 0.875, 0.5, 0.875, 1.0, 0.8438, 1.0, 0.8438, 0.5, 0.8438, 0.5, 0.8438, 1.0, 0.8125, 1.0, 0.8125, 0.5, 0.8125, 0.5, 0.8125, 1.0, 0.7812, 1.0, 0.7812, 0.5, 0.7812, 0.5, 0.7812, 1.0, 0.75, 1.0, 0.75, 0.5, 0.75, 0.5, 0.75, 1.0, 0.7188, 1.0, 0.7188, 0.5, 0.7188, 0.5, 0.7188, 1.0, 0.6875, 1.0, 0.6875, 0.5, 0.6875, 0.5, 0.6875, 1.0, 0.6562, 1.0, 0.6562, 0.5, 0.6562, 0.5, 0.6562, 1.0, 0.625, 1.0, 0.625, 0.5, 0.625, 0.5, 0.625, 1.0, 0.5938, 1.0, 0.5938, 0.5, 0.5938, 0.5, 0.5938, 1.0, 0.5625, 1.0, 0.5625, 0.5, 0.5625, 0.5, 0.5625, 1.0, 0.5312, 1.0, 0.5312, 0.5, 0.5312, 0.5, 0.5312, 1.0, 0.5, 1.0, 0.5, 0.5, 0.5, 0.5, 0.5, 1.0, 0.4688, 1.0, 0.4688, 0.5, 0.4688, 0.5, 0.4688, 1.0, 0.4375, 1.0, 0.4375, 0.5, 0.4375, 0.5, 0.4375, 1.0, 0.4062, 1.0, 0.4062, 0.5, 0.4062, 0.5, 0.4062, 1.0, 0.375, 1.0, 0.375, 0.5, 0.375, 0.5, 0.375, 1.0, 0.3438, 1.0, 0.3438, 0.5, 0.3438, 0.5, 0.3438, 1.0, 0.3125, 1.0, 0.3125, 0.5, 0.3125, 0.5, 0.3125, 1.0, 0.2812, 1.0, 0.2812, 0.5, 0.2812, 0.5, 0.2812, 1.0, 0.25, 1.0, 0.25, 0.5, 0.25, 0.5, 0.25, 1.0, 0.2188, 1.0, 0.2188, 0.5, 0.2188, 0.5, 0.2188, 1.0, 0.1875, 1.0, 0.1875, 0.5, 0.1875, 0.5, 0.1875, 1.0, 0.1562, 1.0, 0.1562, 0.5, 0.1562, 0.5, 0.1562, 1.0, 0.125, 1.0, 0.125, 0.5, 0.125, 0.5, 0.125, 1.0, 0.09375, 1.0, 0.09375, 0.5, 0.09375, 0.5, 0.09375, 1.0, 0.0625, 1.0, 0.0625, 0.5, 0.2968, 0.4854, 0.25, 0.49, 0.2032, 0.4854, 0.1582, 0.4717, 0.1167, 0.4496, 0.08029, 0.4197, 0.05045, 0.3833, 0.02827, 0.3418, 0.01461, 0.2968, 0.01, 0.25, 0.01461, 0.2032, 0.02827, 0.1582, 0.05045, 0.1167, 0.08029, 0.08029, 0.1167, 0.05045, 0.1582, 0.02827, 0.2032, 0.01461, 0.25, 0.01, 0.2968, 0.01461, 0.3418, 0.02827, 0.3833, 0.05045, 0.4197, 0.08029, 0.4496, 0.1167, 0.4717, 0.1582, 0.4854, 0.2032, 0.49, 0.25, 0.4854, 0.2968, 0.4717, 0.3418, 0.4496, 0.3833, 0.4197, 0.4197, 0.3833, 0.4496, 0.3418, 0.4717, 0.0625, 0.5, 0.0625, 1.0, 0.03125, 1.0, 0.03125, 0.5, 0.03125, 0.5, 0.03125, 1.0, 0.0, 1.0, 0.0, 0.5, 0.75, 0.49, 0.7968, 0.4854, 0.8418, 0.4717, 0.8833, 0.4496, 0.9197, 0.4197, 0.9496, 0.3833, 0.9717, 0.3418, 0.9854, 0.2968, 0.99, 0.25, 0.9854, 0.2032, 0.9717, 0.1582, 0.9496, 0.1167, 0.9197, 0.08029, 0.8833, 0.05045, 0.8418, 0.02827, 0.7968, 0.01461, 0.75, 0.01, 0.7032, 0.01461, 0.6582, 0.02827, 0.6167, 0.05045, 0.5803, 0.08029, 0.5504, 0.1167, 0.5283, 0.1582, 0.5146, 0.2032, 0.51, 0.25, 0.5146, 0.2968, 0.5283, 0.3418, 0.5504, 0.3833, 0.5803, 0.4197, 0.6167, 0.4496, 0.6582, 0.4717, 0.7032, 0.4854])
me_cylinder.materials.append(mat_material_002)
me_cylinder.use_remesh_fix_poles = True
me_cylinder.use_remesh_preserve_attributes = False
me_cylinder.update()

# ---- objects
ob_cube = bpy.data.objects.new('Cube', me_cube_001)
ob_cylinder = bpy.data.objects.new('Cylinder', me_cylinder)

# ---- transforms, parenting, visibility, modifiers, constraints
ob_cube.location = (-9.313e-10, -4.657e-10, 0.1356)
ob_cube.scale = (1.0, 1.0, 0.4006)
ob_cylinder.location = (0.0, 0.0, 0.214)
ob_cylinder.scale = (0.981, 0.981, 1.008)

# ---- collection membership
col_collection.objects.link(ob_cube)
col_collection.objects.link(ob_cylinder)

# ---- scene / render settings (as saved in the file)
scene.frame_start = 1; scene.frame_end = 250; scene.frame_set(1)
scene.render.engine = 'BLENDER_EEVEE_NEXT'
scene.cycles.sampling_pattern = 'TABULATED_SOBOL'
scene.cycles.use_light_tree = False
scene.view_settings.view_transform = 'Filmic'
bpy.context.view_layer.update()

# ---- added for rendering (the .blend has no active camera and no usable light): camera, sun
cam_auto = bpy.data.cameras.new('AutoCamera')
cam_auto.lens = 50.0
cam_auto.sensor_width = 36.0
cam_auto.clip_end = 1000.0
ob_auto_camera = bpy.data.objects.new('AutoCamera', cam_auto)
scene.collection.objects.link(ob_auto_camera)
ob_auto_camera.location = (0.278722, -0.334466, 0.410384)
ob_auto_camera.rotation_euler = (1.09748, -7.21219e-08, 0.694738)
scene.camera = ob_auto_camera
light_auto_sun = bpy.data.lights.new('AutoSun', 'SUN')
light_auto_sun.energy = 3.0
light_auto_sun.angle = 0.0523599
ob_auto_sun = bpy.data.objects.new('AutoSun', light_auto_sun)
scene.collection.objects.link(ob_auto_sun)
ob_auto_sun.rotation_euler = (0.872665, 0.174533, 0.523599)
bpy.context.view_layer.update()
